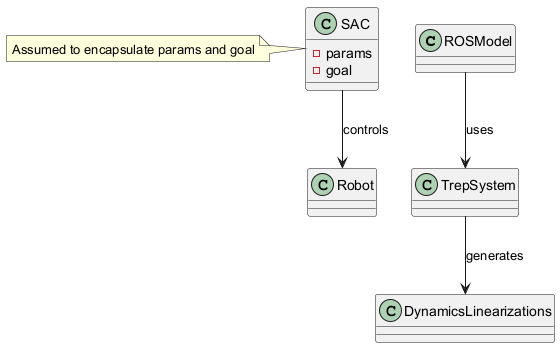

The diagram above was rendered by PlantUML. Its source (embedded in the PNG):
@startuml
class ROSModel
class TrepSystem
class DynamicsLinearizations
class SAC {
  - params
  - goal
}
class Robot
ROSModel --> TrepSystem : uses
TrepSystem --> DynamicsLinearizations : generates
SAC --> Robot : controls
note left of SAC : Assumed to encapsulate params and goal
@enduml